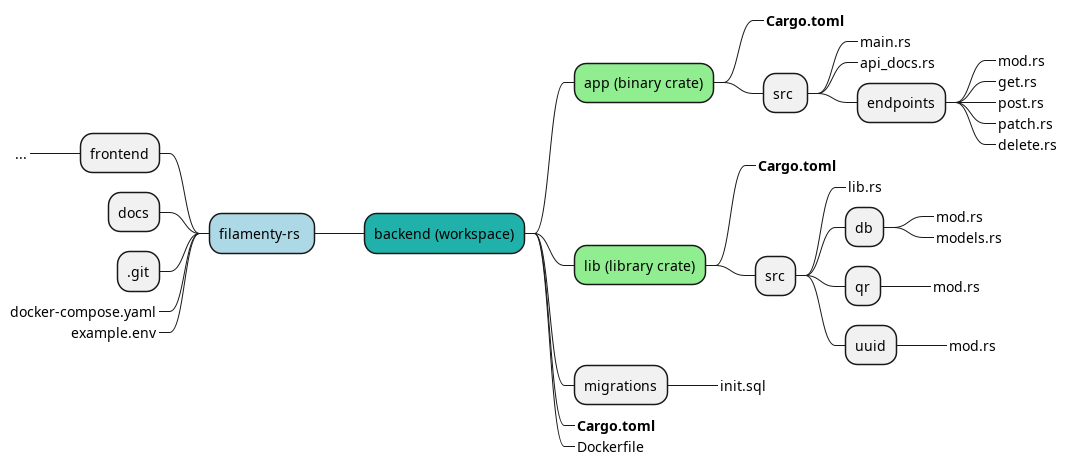

The diagram above was rendered by PlantUML. Its source (embedded in the PNG):
@startmindmap

+[#LightBlue] filamenty-rs 
-- frontend
---_ ...
-- docs
-- .git
--_ docker-compose.yaml
--_ example.env

++[#LightSeaGreen] backend (workspace)

+++[#LightGreen] app (binary crate)
++++_ <b>Cargo.toml</b>
++++ src 
+++++_ main.rs 
+++++_ api_docs.rs 
+++++ endpoints
++++++_ mod.rs 
++++++_ get.rs 
++++++_ post.rs 
++++++_ patch.rs 
++++++_ delete.rs 

+++[#LightGreen] lib (library crate)
++++_ <b>Cargo.toml</b>
++++ src
+++++_ lib.rs
+++++ db
++++++_ mod.rs
++++++_ models.rs
+++++ qr
++++++_ mod.rs
+++++ uuid
++++++_ mod.rs

+++ migrations
++++_ init.sql
+++_ <b>Cargo.toml</b>
+++_ Dockerfile

@endmindmap